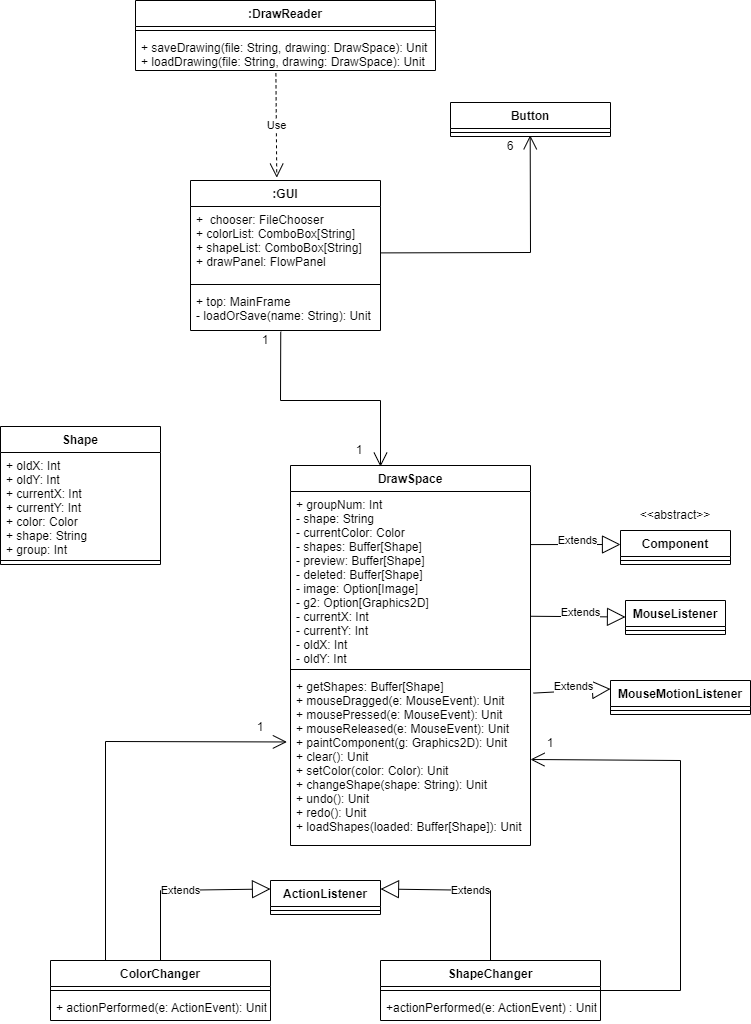

The diagram above was exported from draw.io. Its source (the exported page's mxGraphModel, read from the mxfile embedded in the PNG):
<mxGraphModel dx="1278" dy="547" grid="0" gridSize="10" guides="1" tooltips="1" connect="1" arrows="1" fold="1" page="1" pageScale="1" pageWidth="827" pageHeight="1169" math="0" shadow="0">
  <root>
    <mxCell id="0" />
    <mxCell id="1" parent="0" />
    <mxCell id="ysH1bFwkyadBlo96_N5Y-1" value=":GUI" style="swimlane;fontStyle=1;align=center;verticalAlign=top;childLayout=stackLayout;horizontal=1;startSize=26;horizontalStack=0;resizeParent=1;resizeParentMax=0;resizeLast=0;collapsible=1;marginBottom=0;" vertex="1" parent="1">
      <mxGeometry x="260" y="280" width="190" height="150" as="geometry" />
    </mxCell>
    <mxCell id="ysH1bFwkyadBlo96_N5Y-2" value="+  chooser: FileChooser&#10;+ colorList: ComboBox[String]&#10;+ shapeList: ComboBox[String]&#10;+ drawPanel: FlowPanel" style="text;strokeColor=none;fillColor=none;align=left;verticalAlign=top;spacingLeft=4;spacingRight=4;overflow=hidden;rotatable=0;points=[[0,0.5],[1,0.5]];portConstraint=eastwest;" vertex="1" parent="ysH1bFwkyadBlo96_N5Y-1">
      <mxGeometry y="26" width="190" height="74" as="geometry" />
    </mxCell>
    <mxCell id="ysH1bFwkyadBlo96_N5Y-3" value="" style="line;strokeWidth=1;fillColor=none;align=left;verticalAlign=middle;spacingTop=-1;spacingLeft=3;spacingRight=3;rotatable=0;labelPosition=right;points=[];portConstraint=eastwest;" vertex="1" parent="ysH1bFwkyadBlo96_N5Y-1">
      <mxGeometry y="100" width="190" height="8" as="geometry" />
    </mxCell>
    <mxCell id="ysH1bFwkyadBlo96_N5Y-4" value="+ top: MainFrame&#10;- loadOrSave(name: String): Unit" style="text;strokeColor=none;fillColor=none;align=left;verticalAlign=top;spacingLeft=4;spacingRight=4;overflow=hidden;rotatable=0;points=[[0,0.5],[1,0.5]];portConstraint=eastwest;" vertex="1" parent="ysH1bFwkyadBlo96_N5Y-1">
      <mxGeometry y="108" width="190" height="42" as="geometry" />
    </mxCell>
    <mxCell id="ysH1bFwkyadBlo96_N5Y-8" value="" style="endArrow=open;endFill=1;endSize=12;html=1;rounded=0;exitX=0.998;exitY=0.627;exitDx=0;exitDy=0;exitPerimeter=0;entryX=0.498;entryY=0.85;entryDx=0;entryDy=0;entryPerimeter=0;" edge="1" parent="1" source="ysH1bFwkyadBlo96_N5Y-2" target="ysH1bFwkyadBlo96_N5Y-11">
      <mxGeometry width="160" relative="1" as="geometry">
        <mxPoint x="420" y="380" as="sourcePoint" />
        <mxPoint x="510" y="320" as="targetPoint" />
        <Array as="points">
          <mxPoint x="600" y="352" />
        </Array>
      </mxGeometry>
    </mxCell>
    <mxCell id="ysH1bFwkyadBlo96_N5Y-9" value="Button" style="swimlane;fontStyle=1;align=center;verticalAlign=top;childLayout=stackLayout;horizontal=1;startSize=26;horizontalStack=0;resizeParent=1;resizeParentMax=0;resizeLast=0;collapsible=1;marginBottom=0;" vertex="1" parent="1">
      <mxGeometry x="520" y="202" width="160" height="34" as="geometry" />
    </mxCell>
    <mxCell id="ysH1bFwkyadBlo96_N5Y-11" value="" style="line;strokeWidth=1;fillColor=none;align=left;verticalAlign=middle;spacingTop=-1;spacingLeft=3;spacingRight=3;rotatable=0;labelPosition=right;points=[];portConstraint=eastwest;" vertex="1" parent="ysH1bFwkyadBlo96_N5Y-9">
      <mxGeometry y="26" width="160" height="8" as="geometry" />
    </mxCell>
    <mxCell id="ysH1bFwkyadBlo96_N5Y-13" value="6" style="text;html=1;strokeColor=none;fillColor=none;align=center;verticalAlign=middle;whiteSpace=wrap;rounded=0;" vertex="1" parent="1">
      <mxGeometry x="570" y="236" width="20" height="20" as="geometry" />
    </mxCell>
    <mxCell id="ysH1bFwkyadBlo96_N5Y-15" value="DrawSpace" style="swimlane;fontStyle=1;align=center;verticalAlign=top;childLayout=stackLayout;horizontal=1;startSize=26;horizontalStack=0;resizeParent=1;resizeParentMax=0;resizeLast=0;collapsible=1;marginBottom=0;" vertex="1" parent="1">
      <mxGeometry x="360" y="565" width="240" height="380" as="geometry" />
    </mxCell>
    <mxCell id="ysH1bFwkyadBlo96_N5Y-16" value="+ groupNum: Int&#10;- shape: String&#10;- currentColor: Color&#10;- shapes: Buffer[Shape]&#10;- preview: Buffer[Shape]&#10;- deleted: Buffer[Shape]&#10;- image: Option[Image]&#10;- g2: Option[Graphics2D]&#10;- currentX: Int&#10;- currentY: Int&#10;- oldX: Int&#10;- oldY: Int" style="text;strokeColor=none;fillColor=none;align=left;verticalAlign=top;spacingLeft=4;spacingRight=4;overflow=hidden;rotatable=0;points=[[0,0.5],[1,0.5]];portConstraint=eastwest;" vertex="1" parent="ysH1bFwkyadBlo96_N5Y-15">
      <mxGeometry y="26" width="240" height="174" as="geometry" />
    </mxCell>
    <mxCell id="ysH1bFwkyadBlo96_N5Y-17" value="" style="line;strokeWidth=1;fillColor=none;align=left;verticalAlign=middle;spacingTop=-1;spacingLeft=3;spacingRight=3;rotatable=0;labelPosition=right;points=[];portConstraint=eastwest;" vertex="1" parent="ysH1bFwkyadBlo96_N5Y-15">
      <mxGeometry y="200" width="240" height="8" as="geometry" />
    </mxCell>
    <mxCell id="ysH1bFwkyadBlo96_N5Y-18" value="+ getShapes: Buffer[Shape]&#10;+ mouseDragged(e: MouseEvent): Unit&#10;+ mousePressed(e: MouseEvent): Unit&#10;+ mouseReleased(e: MouseEvent): Unit&#10;+ paintComponent(g: Graphics2D): Unit&#10;+ clear(): Unit&#10;+ setColor(color: Color): Unit&#10;+ changeShape(shape: String): Unit&#10;+ undo(): Unit&#10;+ redo(): Unit&#10;+ loadShapes(loaded: Buffer[Shape]): Unit" style="text;strokeColor=none;fillColor=none;align=left;verticalAlign=top;spacingLeft=4;spacingRight=4;overflow=hidden;rotatable=0;points=[[0,0.5],[1,0.5]];portConstraint=eastwest;" vertex="1" parent="ysH1bFwkyadBlo96_N5Y-15">
      <mxGeometry y="208" width="240" height="172" as="geometry" />
    </mxCell>
    <mxCell id="ysH1bFwkyadBlo96_N5Y-19" value="Extends" style="endArrow=block;endSize=16;endFill=0;html=1;rounded=0;exitX=1.002;exitY=0.717;exitDx=0;exitDy=0;exitPerimeter=0;" edge="1" parent="1" source="ysH1bFwkyadBlo96_N5Y-16">
      <mxGeometry x="0.0388" y="4" width="160" relative="1" as="geometry">
        <mxPoint x="585" y="716.5" as="sourcePoint" />
        <mxPoint x="695" y="716.5" as="targetPoint" />
        <Array as="points" />
        <mxPoint as="offset" />
      </mxGeometry>
    </mxCell>
    <mxCell id="ysH1bFwkyadBlo96_N5Y-20" value="Component" style="swimlane;fontStyle=1;align=center;verticalAlign=top;childLayout=stackLayout;horizontal=1;startSize=26;horizontalStack=0;resizeParent=1;resizeParentMax=0;resizeLast=0;collapsible=1;marginBottom=0;" vertex="1" parent="1">
      <mxGeometry x="690" y="630" width="110" height="34" as="geometry" />
    </mxCell>
    <mxCell id="ysH1bFwkyadBlo96_N5Y-22" value="" style="line;strokeWidth=1;fillColor=none;align=left;verticalAlign=middle;spacingTop=-1;spacingLeft=3;spacingRight=3;rotatable=0;labelPosition=right;points=[];portConstraint=eastwest;" vertex="1" parent="ysH1bFwkyadBlo96_N5Y-20">
      <mxGeometry y="26" width="110" height="8" as="geometry" />
    </mxCell>
    <mxCell id="ysH1bFwkyadBlo96_N5Y-25" value="MouseListener" style="swimlane;fontStyle=1;align=center;verticalAlign=top;childLayout=stackLayout;horizontal=1;startSize=26;horizontalStack=0;resizeParent=1;resizeParentMax=0;resizeLast=0;collapsible=1;marginBottom=0;" vertex="1" parent="1">
      <mxGeometry x="695" y="700" width="100" height="34" as="geometry" />
    </mxCell>
    <mxCell id="ysH1bFwkyadBlo96_N5Y-27" value="" style="line;strokeWidth=1;fillColor=none;align=left;verticalAlign=middle;spacingTop=-1;spacingLeft=3;spacingRight=3;rotatable=0;labelPosition=right;points=[];portConstraint=eastwest;" vertex="1" parent="ysH1bFwkyadBlo96_N5Y-25">
      <mxGeometry y="26" width="100" height="8" as="geometry" />
    </mxCell>
    <mxCell id="ysH1bFwkyadBlo96_N5Y-32" value="Extends" style="endArrow=block;endSize=16;endFill=0;html=1;rounded=0;exitX=1.012;exitY=0.114;exitDx=0;exitDy=0;exitPerimeter=0;entryX=0;entryY=0.25;entryDx=0;entryDy=0;" edge="1" parent="1" source="ysH1bFwkyadBlo96_N5Y-18" target="ysH1bFwkyadBlo96_N5Y-33">
      <mxGeometry x="0.0388" y="4" width="160" relative="1" as="geometry">
        <mxPoint x="469" y="830" as="sourcePoint" />
        <mxPoint x="660" y="790" as="targetPoint" />
        <Array as="points" />
        <mxPoint as="offset" />
      </mxGeometry>
    </mxCell>
    <mxCell id="ysH1bFwkyadBlo96_N5Y-33" value="MouseMotionListener" style="swimlane;fontStyle=1;align=center;verticalAlign=top;childLayout=stackLayout;horizontal=1;startSize=26;horizontalStack=0;resizeParent=1;resizeParentMax=0;resizeLast=0;collapsible=1;marginBottom=0;" vertex="1" parent="1">
      <mxGeometry x="680" y="780" width="140" height="34" as="geometry" />
    </mxCell>
    <mxCell id="ysH1bFwkyadBlo96_N5Y-35" value="" style="line;strokeWidth=1;fillColor=none;align=left;verticalAlign=middle;spacingTop=-1;spacingLeft=3;spacingRight=3;rotatable=0;labelPosition=right;points=[];portConstraint=eastwest;" vertex="1" parent="ysH1bFwkyadBlo96_N5Y-33">
      <mxGeometry y="26" width="140" height="8" as="geometry" />
    </mxCell>
    <mxCell id="ysH1bFwkyadBlo96_N5Y-37" value="" style="endArrow=open;endFill=1;endSize=12;html=1;rounded=0;exitX=0.475;exitY=1.029;exitDx=0;exitDy=0;exitPerimeter=0;entryX=0.375;entryY=0.003;entryDx=0;entryDy=0;entryPerimeter=0;" edge="1" parent="1" source="ysH1bFwkyadBlo96_N5Y-4" target="ysH1bFwkyadBlo96_N5Y-15">
      <mxGeometry width="160" relative="1" as="geometry">
        <mxPoint x="270" y="540" as="sourcePoint" />
        <mxPoint x="450" y="560" as="targetPoint" />
        <Array as="points">
          <mxPoint x="350" y="500" />
          <mxPoint x="450" y="500" />
        </Array>
      </mxGeometry>
    </mxCell>
    <mxCell id="ysH1bFwkyadBlo96_N5Y-38" value=":DrawReader" style="swimlane;fontStyle=1;align=center;verticalAlign=top;childLayout=stackLayout;horizontal=1;startSize=26;horizontalStack=0;resizeParent=1;resizeParentMax=0;resizeLast=0;collapsible=1;marginBottom=0;" vertex="1" parent="1">
      <mxGeometry x="205" y="100" width="300" height="70" as="geometry" />
    </mxCell>
    <mxCell id="ysH1bFwkyadBlo96_N5Y-40" value="" style="line;strokeWidth=1;fillColor=none;align=left;verticalAlign=middle;spacingTop=-1;spacingLeft=3;spacingRight=3;rotatable=0;labelPosition=right;points=[];portConstraint=eastwest;" vertex="1" parent="ysH1bFwkyadBlo96_N5Y-38">
      <mxGeometry y="26" width="300" height="8" as="geometry" />
    </mxCell>
    <mxCell id="ysH1bFwkyadBlo96_N5Y-41" value="+ saveDrawing(file: String, drawing: DrawSpace): Unit&#10;+ loadDrawing(file: String, drawing: DrawSpace): Unit" style="text;strokeColor=none;fillColor=none;align=left;verticalAlign=top;spacingLeft=4;spacingRight=4;overflow=hidden;rotatable=0;points=[[0,0.5],[1,0.5]];portConstraint=eastwest;" vertex="1" parent="ysH1bFwkyadBlo96_N5Y-38">
      <mxGeometry y="34" width="300" height="36" as="geometry" />
    </mxCell>
    <mxCell id="ysH1bFwkyadBlo96_N5Y-42" value="Shape" style="swimlane;fontStyle=1;align=center;verticalAlign=top;childLayout=stackLayout;horizontal=1;startSize=26;horizontalStack=0;resizeParent=1;resizeParentMax=0;resizeLast=0;collapsible=1;marginBottom=0;" vertex="1" parent="1">
      <mxGeometry x="70" y="526" width="160" height="138" as="geometry" />
    </mxCell>
    <mxCell id="ysH1bFwkyadBlo96_N5Y-43" value="+ oldX: Int&#10;+ oldY: Int&#10;+ currentX: Int&#10;+ currentY: Int&#10;+ color: Color&#10;+ shape: String&#10;+ group: Int" style="text;strokeColor=none;fillColor=none;align=left;verticalAlign=top;spacingLeft=4;spacingRight=4;overflow=hidden;rotatable=0;points=[[0,0.5],[1,0.5]];portConstraint=eastwest;" vertex="1" parent="ysH1bFwkyadBlo96_N5Y-42">
      <mxGeometry y="26" width="160" height="104" as="geometry" />
    </mxCell>
    <mxCell id="ysH1bFwkyadBlo96_N5Y-44" value="" style="line;strokeWidth=1;fillColor=none;align=left;verticalAlign=middle;spacingTop=-1;spacingLeft=3;spacingRight=3;rotatable=0;labelPosition=right;points=[];portConstraint=eastwest;" vertex="1" parent="ysH1bFwkyadBlo96_N5Y-42">
      <mxGeometry y="130" width="160" height="8" as="geometry" />
    </mxCell>
    <mxCell id="ysH1bFwkyadBlo96_N5Y-50" value="Use" style="endArrow=open;endSize=12;dashed=1;html=1;rounded=0;exitX=0.468;exitY=1.078;exitDx=0;exitDy=0;exitPerimeter=0;entryX=0.454;entryY=-0.019;entryDx=0;entryDy=0;entryPerimeter=0;" edge="1" parent="1" source="ysH1bFwkyadBlo96_N5Y-41" target="ysH1bFwkyadBlo96_N5Y-1">
      <mxGeometry width="160" relative="1" as="geometry">
        <mxPoint x="210" y="260" as="sourcePoint" />
        <mxPoint x="370" y="260" as="targetPoint" />
      </mxGeometry>
    </mxCell>
    <mxCell id="ysH1bFwkyadBlo96_N5Y-51" value="1" style="text;html=1;strokeColor=none;fillColor=none;align=center;verticalAlign=middle;whiteSpace=wrap;rounded=0;" vertex="1" parent="1">
      <mxGeometry x="320" y="430" width="30" height="20" as="geometry" />
    </mxCell>
    <mxCell id="ysH1bFwkyadBlo96_N5Y-52" value="1" style="text;html=1;strokeColor=none;fillColor=none;align=center;verticalAlign=middle;whiteSpace=wrap;rounded=0;" vertex="1" parent="1">
      <mxGeometry x="414" y="540" width="30" height="20" as="geometry" />
    </mxCell>
    <mxCell id="ysH1bFwkyadBlo96_N5Y-53" value="&amp;lt;&amp;lt;abstract&amp;gt;&amp;gt;" style="text;html=1;strokeColor=none;fillColor=none;align=center;verticalAlign=middle;whiteSpace=wrap;rounded=0;" vertex="1" parent="1">
      <mxGeometry x="715" y="600" width="60" height="30" as="geometry" />
    </mxCell>
    <mxCell id="ysH1bFwkyadBlo96_N5Y-54" value="ColorChanger" style="swimlane;fontStyle=1;align=center;verticalAlign=top;childLayout=stackLayout;horizontal=1;startSize=26;horizontalStack=0;resizeParent=1;resizeParentMax=0;resizeLast=0;collapsible=1;marginBottom=0;" vertex="1" parent="1">
      <mxGeometry x="120" y="1060" width="220" height="60" as="geometry" />
    </mxCell>
    <mxCell id="ysH1bFwkyadBlo96_N5Y-56" value="" style="line;strokeWidth=1;fillColor=none;align=left;verticalAlign=middle;spacingTop=-1;spacingLeft=3;spacingRight=3;rotatable=0;labelPosition=right;points=[];portConstraint=eastwest;" vertex="1" parent="ysH1bFwkyadBlo96_N5Y-54">
      <mxGeometry y="26" width="220" height="8" as="geometry" />
    </mxCell>
    <mxCell id="ysH1bFwkyadBlo96_N5Y-57" value="+ actionPerformed(e: ActionEvent): Unit" style="text;strokeColor=none;fillColor=none;align=left;verticalAlign=top;spacingLeft=4;spacingRight=4;overflow=hidden;rotatable=0;points=[[0,0.5],[1,0.5]];portConstraint=eastwest;" vertex="1" parent="ysH1bFwkyadBlo96_N5Y-54">
      <mxGeometry y="34" width="220" height="26" as="geometry" />
    </mxCell>
    <mxCell id="ysH1bFwkyadBlo96_N5Y-58" value="ShapeChanger" style="swimlane;fontStyle=1;align=center;verticalAlign=top;childLayout=stackLayout;horizontal=1;startSize=26;horizontalStack=0;resizeParent=1;resizeParentMax=0;resizeLast=0;collapsible=1;marginBottom=0;" vertex="1" parent="1">
      <mxGeometry x="450" y="1060" width="220" height="60" as="geometry" />
    </mxCell>
    <mxCell id="ysH1bFwkyadBlo96_N5Y-60" value="" style="line;strokeWidth=1;fillColor=none;align=left;verticalAlign=middle;spacingTop=-1;spacingLeft=3;spacingRight=3;rotatable=0;labelPosition=right;points=[];portConstraint=eastwest;" vertex="1" parent="ysH1bFwkyadBlo96_N5Y-58">
      <mxGeometry y="26" width="220" height="8" as="geometry" />
    </mxCell>
    <mxCell id="ysH1bFwkyadBlo96_N5Y-61" value="+actionPerformed(e: ActionEvent) : Unit" style="text;strokeColor=none;fillColor=none;align=left;verticalAlign=top;spacingLeft=4;spacingRight=4;overflow=hidden;rotatable=0;points=[[0,0.5],[1,0.5]];portConstraint=eastwest;" vertex="1" parent="ysH1bFwkyadBlo96_N5Y-58">
      <mxGeometry y="34" width="220" height="26" as="geometry" />
    </mxCell>
    <mxCell id="ysH1bFwkyadBlo96_N5Y-62" value="Extends" style="endArrow=block;endSize=16;endFill=0;html=1;rounded=0;exitX=1;exitY=0.305;exitDx=0;exitDy=0;exitPerimeter=0;" edge="1" parent="1" source="ysH1bFwkyadBlo96_N5Y-16">
      <mxGeometry x="0.0388" y="4" width="160" relative="1" as="geometry">
        <mxPoint x="610" y="644" as="sourcePoint" />
        <mxPoint x="690" y="644" as="targetPoint" />
        <Array as="points" />
        <mxPoint as="offset" />
      </mxGeometry>
    </mxCell>
    <mxCell id="ysH1bFwkyadBlo96_N5Y-68" value="Extends" style="endArrow=block;endSize=16;endFill=0;html=1;rounded=0;exitX=0.5;exitY=0;exitDx=0;exitDy=0;entryX=0;entryY=0.25;entryDx=0;entryDy=0;" edge="1" parent="1" source="ysH1bFwkyadBlo96_N5Y-54" target="ysH1bFwkyadBlo96_N5Y-69">
      <mxGeometry width="160" relative="1" as="geometry">
        <mxPoint x="100" y="1030" as="sourcePoint" />
        <mxPoint x="330" y="1010" as="targetPoint" />
        <Array as="points">
          <mxPoint x="230" y="990" />
        </Array>
      </mxGeometry>
    </mxCell>
    <mxCell id="ysH1bFwkyadBlo96_N5Y-69" value="ActionListener" style="swimlane;fontStyle=1;align=center;verticalAlign=top;childLayout=stackLayout;horizontal=1;startSize=26;horizontalStack=0;resizeParent=1;resizeParentMax=0;resizeLast=0;collapsible=1;marginBottom=0;" vertex="1" parent="1">
      <mxGeometry x="340" y="980" width="110" height="34" as="geometry" />
    </mxCell>
    <mxCell id="ysH1bFwkyadBlo96_N5Y-71" value="" style="line;strokeWidth=1;fillColor=none;align=left;verticalAlign=middle;spacingTop=-1;spacingLeft=3;spacingRight=3;rotatable=0;labelPosition=right;points=[];portConstraint=eastwest;" vertex="1" parent="ysH1bFwkyadBlo96_N5Y-69">
      <mxGeometry y="26" width="110" height="8" as="geometry" />
    </mxCell>
    <mxCell id="ysH1bFwkyadBlo96_N5Y-73" value="Extends" style="endArrow=block;endSize=16;endFill=0;html=1;rounded=0;entryX=1;entryY=0.25;entryDx=0;entryDy=0;exitX=0.5;exitY=0;exitDx=0;exitDy=0;" edge="1" parent="1" source="ysH1bFwkyadBlo96_N5Y-58" target="ysH1bFwkyadBlo96_N5Y-69">
      <mxGeometry width="160" relative="1" as="geometry">
        <mxPoint x="490" y="1020" as="sourcePoint" />
        <mxPoint x="650" y="1020" as="targetPoint" />
        <Array as="points">
          <mxPoint x="560" y="990" />
        </Array>
      </mxGeometry>
    </mxCell>
    <mxCell id="ysH1bFwkyadBlo96_N5Y-74" value="" style="endArrow=open;endFill=1;endSize=12;html=1;rounded=0;exitX=0.25;exitY=0;exitDx=0;exitDy=0;entryX=-0.015;entryY=0.398;entryDx=0;entryDy=0;entryPerimeter=0;" edge="1" parent="1" source="ysH1bFwkyadBlo96_N5Y-54" target="ysH1bFwkyadBlo96_N5Y-18">
      <mxGeometry width="160" relative="1" as="geometry">
        <mxPoint x="70" y="1010" as="sourcePoint" />
        <mxPoint x="175" y="830" as="targetPoint" />
        <Array as="points">
          <mxPoint x="175" y="841" />
        </Array>
      </mxGeometry>
    </mxCell>
    <mxCell id="ysH1bFwkyadBlo96_N5Y-75" value="" style="endArrow=open;endFill=1;endSize=12;html=1;rounded=0;exitX=1;exitY=0.5;exitDx=0;exitDy=0;entryX=1;entryY=0.5;entryDx=0;entryDy=0;" edge="1" parent="1" source="ysH1bFwkyadBlo96_N5Y-58" target="ysH1bFwkyadBlo96_N5Y-18">
      <mxGeometry width="160" relative="1" as="geometry">
        <mxPoint x="640" y="1010" as="sourcePoint" />
        <mxPoint x="800" y="1010" as="targetPoint" />
        <Array as="points">
          <mxPoint x="750" y="1090" />
          <mxPoint x="750" y="860" />
        </Array>
      </mxGeometry>
    </mxCell>
    <mxCell id="ysH1bFwkyadBlo96_N5Y-76" value="1" style="text;html=1;strokeColor=none;fillColor=none;align=center;verticalAlign=middle;whiteSpace=wrap;rounded=0;" vertex="1" parent="1">
      <mxGeometry x="320" y="814" width="20" height="25" as="geometry" />
    </mxCell>
    <mxCell id="ysH1bFwkyadBlo96_N5Y-77" value="1" style="text;html=1;strokeColor=none;fillColor=none;align=center;verticalAlign=middle;whiteSpace=wrap;rounded=0;" vertex="1" parent="1">
      <mxGeometry x="610" y="830" width="20" height="25" as="geometry" />
    </mxCell>
  </root>
</mxGraphModel>